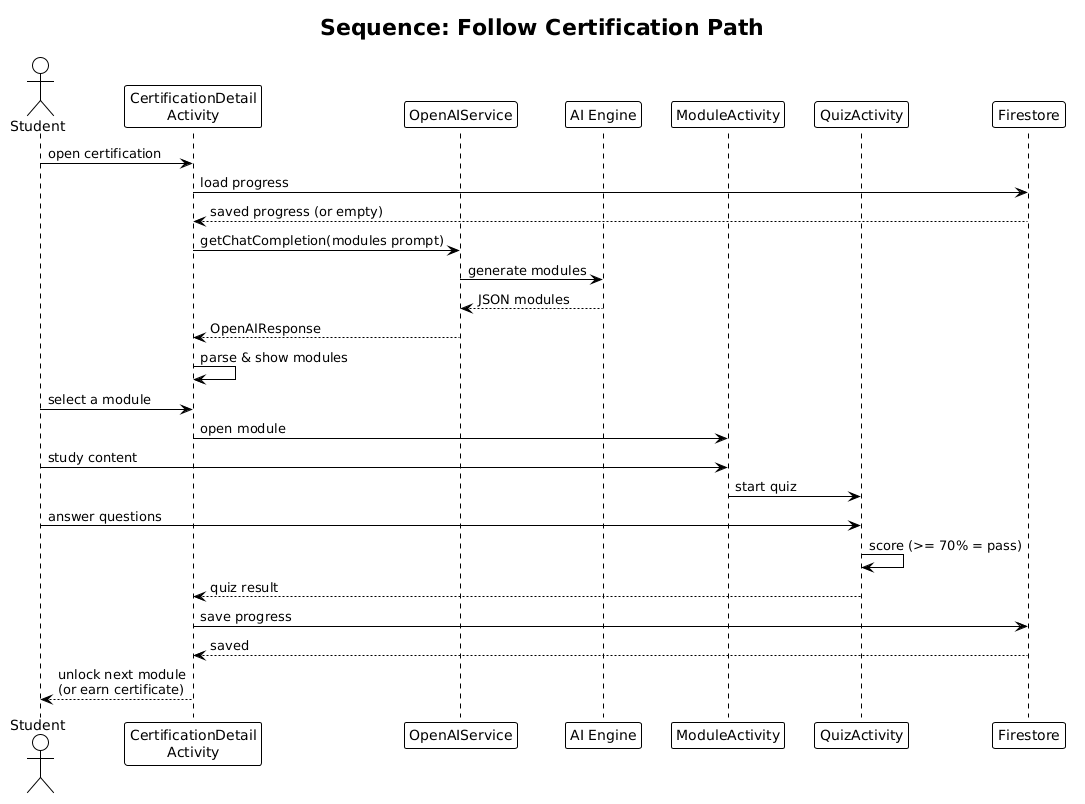

The diagram above was rendered by PlantUML. Its source (embedded in the PNG):
@startuml sequence-certification-path
!theme plain
skinparam shadowing false
title Sequence: Follow Certification Path

actor Student
participant "CertificationDetail\nActivity" as Cert
participant "OpenAIService" as API
participant "AI Engine" as AI
participant "ModuleActivity" as Module
participant "QuizActivity" as Quiz
participant "Firestore" as DB

Student -> Cert : open certification
Cert -> DB : load progress
DB --> Cert : saved progress (or empty)
Cert -> API : getChatCompletion(modules prompt)
API -> AI : generate modules
AI --> API : JSON modules
API --> Cert : OpenAIResponse
Cert -> Cert : parse & show modules
Student -> Cert : select a module
Cert -> Module : open module
Student -> Module : study content
Module -> Quiz : start quiz
Student -> Quiz : answer questions
Quiz -> Quiz : score (>= 70% = pass)
Quiz --> Cert : quiz result
Cert -> DB : save progress
DB --> Cert : saved
Cert --> Student : unlock next module\n(or earn certificate)

@enduml